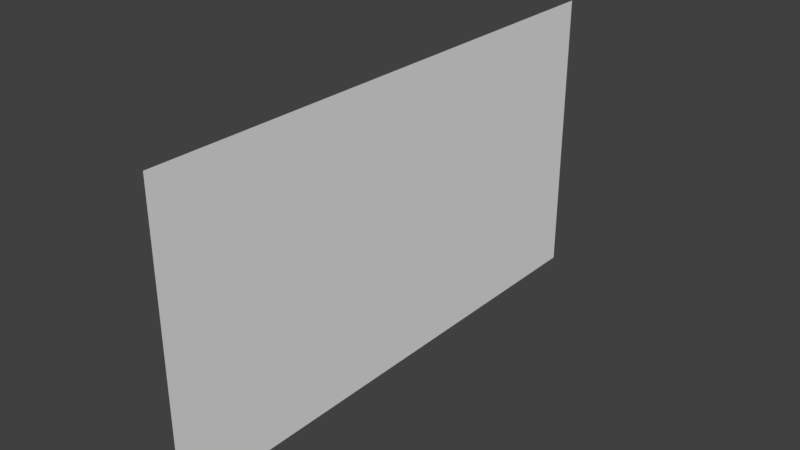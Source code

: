 # Source: skya.blend  (saved by Blender 2.79.0; exported with 4.5.12 LTS)
import bpy
from mathutils import Matrix  # noqa: F401  (used for matrix-valued properties, if any)

bpy.ops.wm.read_factory_settings(use_empty=True)
scene = bpy.context.scene
scene.name = 'Scene'

# ---- collections
col_collection_1 = bpy.data.collections.new('Collection 1'); scene.collection.children.link(col_collection_1)

# ---- materials (node trees are filled in below, after node groups)
mat_material = bpy.data.materials.new('Material')
mat_material.alpha_threshold = 0.0
mat_material.use_transparent_shadow = False
mat_material.roughness = 0.5
mat_material.line_color = (0.0, 0.0, 0.0, 1.0)

# ---- material node trees

# ---- world
world_world = bpy.data.worlds.new('World'); scene.world = world_world
world_world.color = (0.05088, 0.05088, 0.05088)
world_world.use_sun_shadow = False
world_world.sun_shadow_jitter_overblur = 0.0
world_world.cycles.sampling_method = 'MANUAL'

# ---- meshes
me_plane = bpy.data.meshes.new('Plane')
me_plane.from_pydata([(-1.0, -1.0, 0.0), (1.0, -1.0, 0.0), (-1.0, 1.0, 0.0), (1.0, 1.0, 0.0)], [], [(0, 1, 3, 2)])
_uv = me_plane.uv_layers.new(name='UVMap')
_uv.uv.foreach_set('vector', [0.008012, 0.9982, 0.01126, -0.001634, 0.9595, 0.001792, 0.9562, 1.002])
me_plane.materials.append(mat_material)
me_plane.use_remesh_preserve_volume = False
me_plane.use_remesh_preserve_attributes = False
me_plane.use_mirror_vertex_groups = False
me_plane.update()

# ---- objects
ob_plane = bpy.data.objects.new('Plane', me_plane)

# ---- transforms, parenting, visibility, modifiers, constraints
ob_plane.location = (0.0, 0.0, 0.0)
ob_plane.rotation_euler = (-0.0, 1.571, 0.0)
ob_plane.scale = (5.625, 10.32, 5.625)
ob_plane.lineart.crease_threshold = 0.0

# ---- collection membership
col_collection_1.objects.link(ob_plane)

# ---- scene / render settings (as saved in the file)
scene.frame_start = 1; scene.frame_end = 250; scene.frame_set(1)
scene.render.engine = 'BLENDER_EEVEE_NEXT'
scene.render.resolution_percentage = 50
scene.render.dither_intensity = 0.0
scene.cycles.use_denoising = False
scene.cycles.samples = 128
scene.cycles.sampling_pattern = 'TABULATED_SOBOL'
scene.cycles.use_adaptive_sampling = False
scene.cycles.use_light_tree = False
scene.cycles.blur_glossy = 0.0
scene.cycles.sample_clamp_indirect = 0.0
scene.view_settings.view_transform = 'Standard'
bpy.context.view_layer.update()

# ---- added for rendering (the .blend has no active camera and no usable light): camera, sun
cam_auto = bpy.data.cameras.new('AutoCamera')
cam_auto.lens = 50.0
cam_auto.sensor_width = 36.0
cam_auto.clip_end = 1000.0
ob_auto_camera = bpy.data.objects.new('AutoCamera', cam_auto)
scene.collection.objects.link(ob_auto_camera)
ob_auto_camera.location = (21.7533, -26.104, 17.4026)
ob_auto_camera.rotation_euler = (1.09748, -7.21219e-08, 0.694738)
scene.camera = ob_auto_camera
light_auto_sun = bpy.data.lights.new('AutoSun', 'SUN')
light_auto_sun.energy = 3.0
light_auto_sun.angle = 0.0523599
ob_auto_sun = bpy.data.objects.new('AutoSun', light_auto_sun)
scene.collection.objects.link(ob_auto_sun)
ob_auto_sun.rotation_euler = (0.872665, 0.174533, 0.523599)
bpy.context.view_layer.update()
